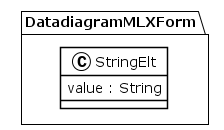

The diagram above was rendered by PlantUML. Its source (embedded in the PNG):
@startuml
!theme plain
package DatadiagramMLXForm {
class StringElt {
	 value : String
}
}
@enduml